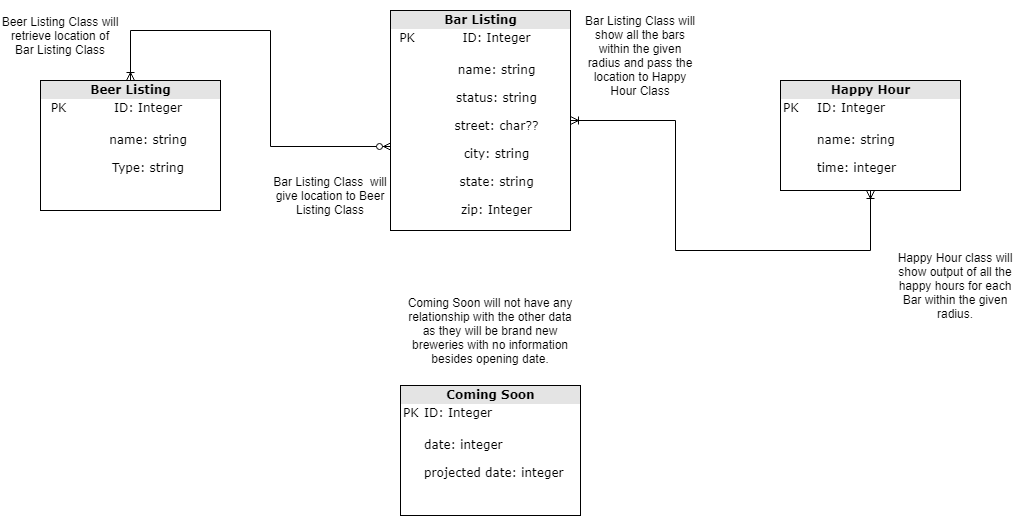

The diagram above was exported from draw.io. Its source (the exported page's mxGraphModel, read from the mxfile embedded in the PNG):
<mxGraphModel dx="1394" dy="764" grid="1" gridSize="10" guides="1" tooltips="1" connect="1" arrows="1" fold="1" page="1" pageScale="1" pageWidth="1100" pageHeight="850" background="#ffffff" math="0" shadow="0">
  <root>
    <mxCell id="0" />
    <mxCell id="1" parent="0" />
    <mxCell id="o_CL6jBfeNvGXNqodceG-3" style="edgeStyle=orthogonalEdgeStyle;rounded=0;orthogonalLoop=1;jettySize=auto;html=1;entryX=0.006;entryY=0.618;entryDx=0;entryDy=0;entryPerimeter=0;endArrow=ERzeroToMany;endFill=1;startArrow=ERoneToMany;startFill=0;" edge="1" parent="1" source="2ed32ef02a7f4228-2" target="2ed32ef02a7f4228-8">
      <mxGeometry relative="1" as="geometry">
        <Array as="points">
          <mxPoint x="180" y="160" />
          <mxPoint x="320" y="160" />
          <mxPoint x="320" y="276" />
        </Array>
      </mxGeometry>
    </mxCell>
    <mxCell id="2ed32ef02a7f4228-2" value="&lt;div style=&quot;text-align: center ; box-sizing: border-box ; width: 100% ; background: rgb(228 , 228 , 228) ; padding: 2px&quot;&gt;&lt;b&gt;Beer Listing&lt;/b&gt;&lt;/div&gt;&lt;table style=&quot;text-align: center ; width: 100% ; font-size: 1em&quot; cellpadding=&quot;2&quot; cellspacing=&quot;0&quot;&gt;&lt;tbody&gt;&lt;tr&gt;&lt;td&gt;PK&lt;/td&gt;&lt;td&gt;ID: Integer&lt;br&gt;&lt;/td&gt;&lt;/tr&gt;&lt;tr&gt;&lt;td&gt;&lt;br&gt;&lt;/td&gt;&lt;td&gt;&lt;br&gt;name: string&lt;br&gt;&lt;br&gt;Type: string&lt;/td&gt;&lt;/tr&gt;&lt;tr&gt;&lt;td&gt;&lt;/td&gt;&lt;td&gt;&lt;br&gt;&lt;/td&gt;&lt;/tr&gt;&lt;/tbody&gt;&lt;/table&gt;" style="verticalAlign=top;align=left;overflow=fill;html=1;rounded=0;shadow=0;comic=0;labelBackgroundColor=none;strokeColor=#000000;strokeWidth=1;fillColor=#ffffff;fontFamily=Verdana;fontSize=12;fontColor=#000000;" parent="1" vertex="1">
      <mxGeometry x="90" y="210" width="180" height="130" as="geometry" />
    </mxCell>
    <mxCell id="2ed32ef02a7f4228-7" value="&lt;div style=&quot;text-align: center ; box-sizing: border-box ; width: 100% ; background: rgb(228 , 228 , 228) ; padding: 2px&quot;&gt;&lt;b&gt;Coming Soon&lt;/b&gt;&lt;/div&gt;&lt;table style=&quot;text-align: left ; width: 100% ; font-size: 1em&quot; cellpadding=&quot;2&quot; cellspacing=&quot;0&quot;&gt;&lt;tbody&gt;&lt;tr&gt;&lt;td&gt;PK&lt;/td&gt;&lt;td style=&quot;text-align: left&quot;&gt;ID: Integer&lt;/td&gt;&lt;/tr&gt;&lt;tr&gt;&lt;td style=&quot;text-align: left&quot;&gt;&lt;br&gt;&lt;/td&gt;&lt;td&gt;&lt;div style=&quot;text-align: left&quot;&gt;&lt;br&gt;&lt;/div&gt;&lt;div style=&quot;text-align: left&quot;&gt;&lt;span style=&quot;font-size: 1em&quot;&gt;date: integer&lt;/span&gt;&lt;/div&gt;&lt;div style=&quot;text-align: left&quot;&gt;&lt;br&gt;&lt;/div&gt;&lt;div style=&quot;text-align: left&quot;&gt;&lt;span style=&quot;font-size: 1em&quot;&gt;projected date: integer&lt;/span&gt;&lt;/div&gt;&lt;/td&gt;&lt;/tr&gt;&lt;/tbody&gt;&lt;/table&gt;" style="verticalAlign=top;align=left;overflow=fill;html=1;rounded=0;shadow=0;comic=0;labelBackgroundColor=none;strokeColor=#000000;strokeWidth=1;fillColor=#ffffff;fontFamily=Verdana;fontSize=12;fontColor=#000000;" parent="1" vertex="1">
      <mxGeometry x="450" y="515" width="180" height="130" as="geometry" />
    </mxCell>
    <mxCell id="o_CL6jBfeNvGXNqodceG-4" style="edgeStyle=orthogonalEdgeStyle;rounded=0;orthogonalLoop=1;jettySize=auto;html=1;entryX=0.5;entryY=1;entryDx=0;entryDy=0;startArrow=ERoneToMany;startFill=0;endArrow=ERoneToMany;endFill=0;" edge="1" parent="1" source="2ed32ef02a7f4228-8" target="2ed32ef02a7f4228-10">
      <mxGeometry relative="1" as="geometry" />
    </mxCell>
    <mxCell id="2ed32ef02a7f4228-8" value="&lt;div style=&quot;text-align: center ; box-sizing: border-box ; width: 100% ; background: rgb(228 , 228 , 228) ; padding: 2px&quot;&gt;&lt;b&gt;Bar Listing&lt;/b&gt;&lt;/div&gt;&lt;table style=&quot;text-align: center ; width: 100% ; font-size: 1em&quot; cellpadding=&quot;2&quot; cellspacing=&quot;0&quot;&gt;&lt;tbody&gt;&lt;tr&gt;&lt;td&gt;PK&lt;/td&gt;&lt;td&gt;ID: Integer&lt;/td&gt;&lt;/tr&gt;&lt;tr&gt;&lt;td&gt;&lt;br&gt;&lt;/td&gt;&lt;td&gt;&lt;br&gt;name: string&lt;br&gt;&lt;br&gt;status: string&lt;br&gt;&lt;br&gt;street: char??&lt;br&gt;&lt;br&gt;city: string&lt;br&gt;&lt;br&gt;state: string&lt;br&gt;&lt;br&gt;zip: Integer&lt;br&gt;&lt;br&gt;&lt;/td&gt;&lt;/tr&gt;&lt;/tbody&gt;&lt;/table&gt;" style="verticalAlign=top;align=left;overflow=fill;html=1;rounded=0;shadow=0;comic=0;labelBackgroundColor=none;strokeColor=#000000;strokeWidth=1;fillColor=#ffffff;fontFamily=Verdana;fontSize=12;fontColor=#000000;" parent="1" vertex="1">
      <mxGeometry x="440" y="140" width="180" height="220" as="geometry" />
    </mxCell>
    <mxCell id="2ed32ef02a7f4228-10" value="&lt;div style=&quot;text-align: center ; box-sizing: border-box ; width: 100% ; background: rgb(228 , 228 , 228) ; padding: 2px&quot;&gt;&lt;b&gt;Happy Hour&lt;/b&gt;&lt;/div&gt;&lt;table style=&quot;width: 100% ; font-size: 1em&quot; cellpadding=&quot;2&quot; cellspacing=&quot;0&quot;&gt;&lt;tbody&gt;&lt;tr&gt;&lt;td&gt;PK&lt;/td&gt;&lt;td&gt;ID: Integer&lt;/td&gt;&lt;/tr&gt;&lt;tr&gt;&lt;td&gt;&lt;br&gt;&lt;/td&gt;&lt;td&gt;&lt;br&gt;name: string&lt;br&gt;&lt;br&gt;time: integer&lt;/td&gt;&lt;/tr&gt;&lt;tr&gt;&lt;td&gt;&lt;/td&gt;&lt;td&gt;&lt;/td&gt;&lt;/tr&gt;&lt;/tbody&gt;&lt;/table&gt;&lt;br&gt;" style="verticalAlign=top;align=left;overflow=fill;html=1;rounded=0;shadow=0;comic=0;labelBackgroundColor=none;strokeColor=#000000;strokeWidth=1;fillColor=#ffffff;fontFamily=Verdana;fontSize=12;fontColor=#000000;" parent="1" vertex="1">
      <mxGeometry x="830" y="210" width="180" height="110" as="geometry" />
    </mxCell>
    <mxCell id="o_CL6jBfeNvGXNqodceG-5" value="Coming Soon will not have any relationship&amp;nbsp;with the other data as they will be brand new breweries with no information besides opening date." style="text;html=1;strokeColor=none;fillColor=none;align=center;verticalAlign=middle;whiteSpace=wrap;rounded=0;" vertex="1" parent="1">
      <mxGeometry x="450" y="425" width="180" height="70" as="geometry" />
    </mxCell>
    <mxCell id="o_CL6jBfeNvGXNqodceG-6" value="Happy Hour class will show output of all the happy hours for each Bar within the given radius.&lt;br&gt;" style="text;html=1;strokeColor=none;fillColor=none;align=center;verticalAlign=middle;whiteSpace=wrap;rounded=0;" vertex="1" parent="1">
      <mxGeometry x="940" y="370" width="130" height="90" as="geometry" />
    </mxCell>
    <mxCell id="o_CL6jBfeNvGXNqodceG-8" value="Bar Listing Class will show all the bars within the given radius and pass the location to Happy Hour Class" style="text;html=1;strokeColor=none;fillColor=none;align=center;verticalAlign=middle;whiteSpace=wrap;rounded=0;" vertex="1" parent="1">
      <mxGeometry x="630" y="130" width="120" height="110" as="geometry" />
    </mxCell>
    <mxCell id="o_CL6jBfeNvGXNqodceG-10" value="Bar Listing Class&amp;nbsp; will give location to Beer Listing Class" style="text;html=1;strokeColor=none;fillColor=none;align=center;verticalAlign=middle;whiteSpace=wrap;rounded=0;" vertex="1" parent="1">
      <mxGeometry x="320" y="290" width="120" height="70" as="geometry" />
    </mxCell>
    <mxCell id="o_CL6jBfeNvGXNqodceG-11" value="Beer Listing Class will retrieve location of Bar Listing Class" style="text;html=1;strokeColor=none;fillColor=none;align=center;verticalAlign=middle;whiteSpace=wrap;rounded=0;" vertex="1" parent="1">
      <mxGeometry x="50" y="130" width="120" height="70" as="geometry" />
    </mxCell>
  </root>
</mxGraphModel>